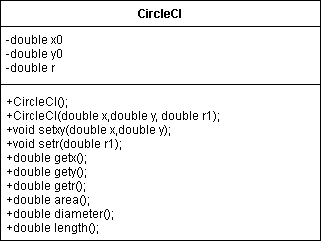

The diagram above was exported from draw.io. Its source (the exported page's mxGraphModel, read from the mxfile embedded in the PNG):
<mxGraphModel dx="1422" dy="750" grid="1" gridSize="10" guides="1" tooltips="1" connect="1" arrows="1" fold="1" page="1" pageScale="1" pageWidth="827" pageHeight="1169" math="0" shadow="0">
  <root>
    <mxCell id="0" />
    <mxCell id="1" parent="0" />
    <mxCell id="pUPGwdWy3_axruni8PHD-1" value="CircleCl" style="swimlane;fontStyle=1;align=center;verticalAlign=top;childLayout=stackLayout;horizontal=1;startSize=26;horizontalStack=0;resizeParent=1;resizeParentMax=0;resizeLast=0;collapsible=1;marginBottom=0;" vertex="1" parent="1">
      <mxGeometry x="200" y="190" width="320" height="240" as="geometry" />
    </mxCell>
    <mxCell id="pUPGwdWy3_axruni8PHD-2" value="-double x0&#10;-double y0&#10;-double r" style="text;strokeColor=none;fillColor=none;align=left;verticalAlign=top;spacingLeft=4;spacingRight=4;overflow=hidden;rotatable=0;points=[[0,0.5],[1,0.5]];portConstraint=eastwest;" vertex="1" parent="pUPGwdWy3_axruni8PHD-1">
      <mxGeometry y="26" width="320" height="54" as="geometry" />
    </mxCell>
    <mxCell id="pUPGwdWy3_axruni8PHD-3" value="" style="line;strokeWidth=1;fillColor=none;align=left;verticalAlign=middle;spacingTop=-1;spacingLeft=3;spacingRight=3;rotatable=0;labelPosition=right;points=[];portConstraint=eastwest;" vertex="1" parent="pUPGwdWy3_axruni8PHD-1">
      <mxGeometry y="80" width="320" height="8" as="geometry" />
    </mxCell>
    <mxCell id="pUPGwdWy3_axruni8PHD-4" value="+CircleCl();&#10;+CircleCl(double x,double y, double r1);&#10;+void setxy(double x,double y);&#10;+void setr(double r1);&#10;+double getx();&#10;+double gety();&#10;+double getr();&#10;+double area();&#10;+double diameter();&#10;+double length();" style="text;strokeColor=none;fillColor=none;align=left;verticalAlign=top;spacingLeft=4;spacingRight=4;overflow=hidden;rotatable=0;points=[[0,0.5],[1,0.5]];portConstraint=eastwest;" vertex="1" parent="pUPGwdWy3_axruni8PHD-1">
      <mxGeometry y="88" width="320" height="152" as="geometry" />
    </mxCell>
  </root>
</mxGraphModel>